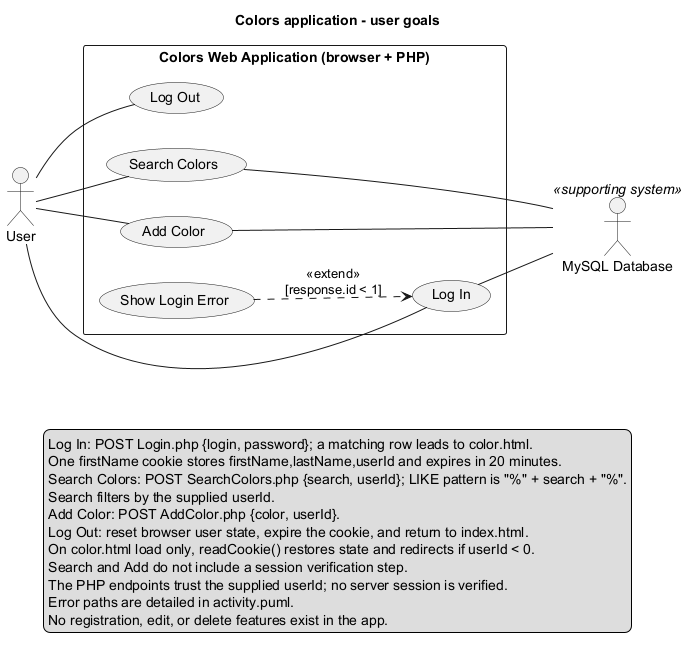

The diagram above was rendered by PlantUML. Its source (embedded in the PNG):
@startuml usecase
' Use Case Diagram - Colors web application (Labs 1-3)
skinparam packageStyle rectangle
title Colors application - user goals
left to right direction

actor User
actor "MySQL Database" as DB <<supporting system>>

rectangle "Colors Web Application (browser + PHP)" {
  usecase "Log In" as UC_Login
  usecase "Search Colors" as UC_Search
  usecase "Add Color" as UC_Add
  usecase "Log Out" as UC_Logout
  usecase "Show Login Error" as UC_LoginErr
}

User -- UC_Login
User -- UC_Search
User -- UC_Add
User -- UC_Logout

UC_LoginErr ..> UC_Login : <<extend>>\n[response.id < 1]

UC_Login -- DB
UC_Search -- DB
UC_Add -- DB

legend bottom
  Log In: POST Login.php {login, password}; a matching row leads to color.html.
  One firstName cookie stores firstName,lastName,userId and expires in 20 minutes.
  Search Colors: POST SearchColors.php {search, userId}; LIKE pattern is "%" + search + "%".
  Search filters by the supplied userId.
  Add Color: POST AddColor.php {color, userId}.
  Log Out: reset browser user state, expire the cookie, and return to index.html.
  On color.html load only, readCookie() restores state and redirects if userId < 0.
  Search and Add do not include a session verification step.
  The PHP endpoints trust the supplied userId; no server session is verified.
  Error paths are detailed in activity.puml.
  No registration, edit, or delete features exist in the app.
end legend
@enduml